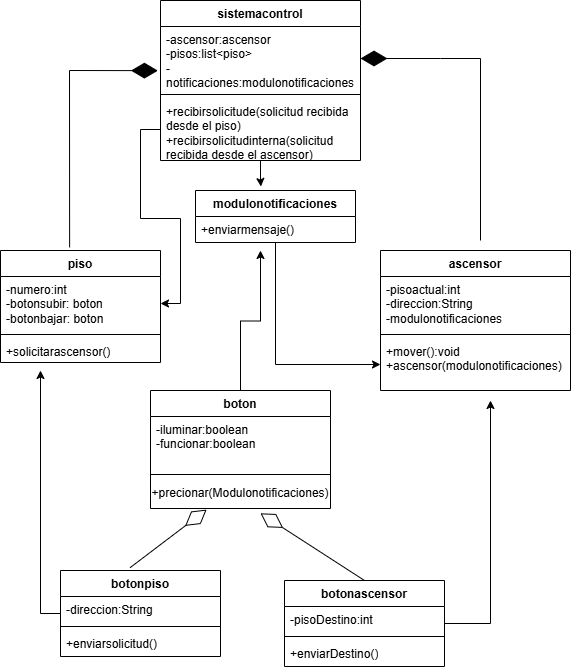

The diagram above was exported from draw.io. Its source (the exported page's mxGraphModel, read from the mxfile embedded in the PNG):
<mxGraphModel dx="1158" dy="692" grid="1" gridSize="10" guides="1" tooltips="1" connect="1" arrows="1" fold="1" page="1" pageScale="1" pageWidth="827" pageHeight="1169" math="0" shadow="0">
  <root>
    <mxCell id="0" />
    <mxCell id="1" parent="0" />
    <mxCell id="6ydKE8pTj2toCQsQf2f9-83" style="edgeStyle=orthogonalEdgeStyle;rounded=0;orthogonalLoop=1;jettySize=auto;html=1;" edge="1" parent="1" source="6ydKE8pTj2toCQsQf2f9-1">
      <mxGeometry relative="1" as="geometry">
        <mxPoint x="390" y="470" as="targetPoint" />
      </mxGeometry>
    </mxCell>
    <mxCell id="6ydKE8pTj2toCQsQf2f9-1" value="boton" style="swimlane;fontStyle=1;align=center;verticalAlign=top;childLayout=stackLayout;horizontal=1;startSize=26;horizontalStack=0;resizeParent=1;resizeParentMax=0;resizeLast=0;collapsible=1;marginBottom=0;whiteSpace=wrap;html=1;" vertex="1" parent="1">
      <mxGeometry x="280" y="610" width="180" height="118" as="geometry" />
    </mxCell>
    <mxCell id="6ydKE8pTj2toCQsQf2f9-2" value="-iluminar:boolean&lt;div&gt;-funcionar:boolean&lt;/div&gt;" style="text;strokeColor=none;fillColor=none;align=left;verticalAlign=top;spacingLeft=4;spacingRight=4;overflow=hidden;rotatable=0;points=[[0,0.5],[1,0.5]];portConstraint=eastwest;whiteSpace=wrap;html=1;" vertex="1" parent="6ydKE8pTj2toCQsQf2f9-1">
      <mxGeometry y="26" width="180" height="54" as="geometry" />
    </mxCell>
    <mxCell id="6ydKE8pTj2toCQsQf2f9-3" value="" style="line;strokeWidth=1;fillColor=none;align=left;verticalAlign=middle;spacingTop=-1;spacingLeft=3;spacingRight=3;rotatable=0;labelPosition=right;points=[];portConstraint=eastwest;strokeColor=inherit;" vertex="1" parent="6ydKE8pTj2toCQsQf2f9-1">
      <mxGeometry y="80" width="180" height="8" as="geometry" />
    </mxCell>
    <mxCell id="6ydKE8pTj2toCQsQf2f9-9" value="+precionar(Modulonotificaciones)" style="text;html=1;whiteSpace=wrap;strokeColor=none;fillColor=none;align=center;verticalAlign=middle;rounded=0;" vertex="1" parent="6ydKE8pTj2toCQsQf2f9-1">
      <mxGeometry y="88" width="180" height="30" as="geometry" />
    </mxCell>
    <mxCell id="6ydKE8pTj2toCQsQf2f9-5" value="ascensor" style="swimlane;fontStyle=1;align=center;verticalAlign=top;childLayout=stackLayout;horizontal=1;startSize=26;horizontalStack=0;resizeParent=1;resizeParentMax=0;resizeLast=0;collapsible=1;marginBottom=0;whiteSpace=wrap;html=1;" vertex="1" parent="1">
      <mxGeometry x="510" y="470" width="190" height="140" as="geometry" />
    </mxCell>
    <mxCell id="6ydKE8pTj2toCQsQf2f9-6" value="-pisoactual:int&lt;div&gt;-direccion:String&lt;/div&gt;&lt;div&gt;-modulonotificaciones&lt;/div&gt;" style="text;strokeColor=none;fillColor=none;align=left;verticalAlign=top;spacingLeft=4;spacingRight=4;overflow=hidden;rotatable=0;points=[[0,0.5],[1,0.5]];portConstraint=eastwest;whiteSpace=wrap;html=1;" vertex="1" parent="6ydKE8pTj2toCQsQf2f9-5">
      <mxGeometry y="26" width="190" height="54" as="geometry" />
    </mxCell>
    <mxCell id="6ydKE8pTj2toCQsQf2f9-7" value="" style="line;strokeWidth=1;fillColor=none;align=left;verticalAlign=middle;spacingTop=-1;spacingLeft=3;spacingRight=3;rotatable=0;labelPosition=right;points=[];portConstraint=eastwest;strokeColor=inherit;" vertex="1" parent="6ydKE8pTj2toCQsQf2f9-5">
      <mxGeometry y="80" width="190" height="8" as="geometry" />
    </mxCell>
    <mxCell id="6ydKE8pTj2toCQsQf2f9-8" value="+mover():void&lt;div&gt;+ascensor(modulonotificaciones)&lt;/div&gt;&lt;div&gt;&lt;br&gt;&lt;/div&gt;" style="text;strokeColor=none;fillColor=none;align=left;verticalAlign=top;spacingLeft=4;spacingRight=4;overflow=hidden;rotatable=0;points=[[0,0.5],[1,0.5]];portConstraint=eastwest;whiteSpace=wrap;html=1;" vertex="1" parent="6ydKE8pTj2toCQsQf2f9-5">
      <mxGeometry y="88" width="190" height="52" as="geometry" />
    </mxCell>
    <mxCell id="6ydKE8pTj2toCQsQf2f9-82" style="edgeStyle=orthogonalEdgeStyle;rounded=0;orthogonalLoop=1;jettySize=auto;html=1;" edge="1" parent="1" source="6ydKE8pTj2toCQsQf2f9-16">
      <mxGeometry relative="1" as="geometry">
        <mxPoint x="620" y="620" as="targetPoint" />
      </mxGeometry>
    </mxCell>
    <mxCell id="6ydKE8pTj2toCQsQf2f9-16" value="botonascensor" style="swimlane;fontStyle=1;align=center;verticalAlign=top;childLayout=stackLayout;horizontal=1;startSize=26;horizontalStack=0;resizeParent=1;resizeParentMax=0;resizeLast=0;collapsible=1;marginBottom=0;whiteSpace=wrap;html=1;" vertex="1" parent="1">
      <mxGeometry x="414" y="800" width="160" height="86" as="geometry" />
    </mxCell>
    <mxCell id="6ydKE8pTj2toCQsQf2f9-22" value="-pisoDestino:int" style="text;strokeColor=none;fillColor=none;align=left;verticalAlign=top;spacingLeft=4;spacingRight=4;overflow=hidden;rotatable=0;points=[[0,0.5],[1,0.5]];portConstraint=eastwest;whiteSpace=wrap;html=1;" vertex="1" parent="6ydKE8pTj2toCQsQf2f9-16">
      <mxGeometry y="26" width="160" height="26" as="geometry" />
    </mxCell>
    <mxCell id="6ydKE8pTj2toCQsQf2f9-18" value="" style="line;strokeWidth=1;fillColor=none;align=left;verticalAlign=middle;spacingTop=-1;spacingLeft=3;spacingRight=3;rotatable=0;labelPosition=right;points=[];portConstraint=eastwest;strokeColor=inherit;" vertex="1" parent="6ydKE8pTj2toCQsQf2f9-16">
      <mxGeometry y="52" width="160" height="8" as="geometry" />
    </mxCell>
    <mxCell id="6ydKE8pTj2toCQsQf2f9-19" value="+enviarDestino()" style="text;strokeColor=none;fillColor=none;align=left;verticalAlign=top;spacingLeft=4;spacingRight=4;overflow=hidden;rotatable=0;points=[[0,0.5],[1,0.5]];portConstraint=eastwest;whiteSpace=wrap;html=1;" vertex="1" parent="6ydKE8pTj2toCQsQf2f9-16">
      <mxGeometry y="60" width="160" height="26" as="geometry" />
    </mxCell>
    <mxCell id="6ydKE8pTj2toCQsQf2f9-81" style="edgeStyle=orthogonalEdgeStyle;rounded=0;orthogonalLoop=1;jettySize=auto;html=1;" edge="1" parent="1" source="6ydKE8pTj2toCQsQf2f9-40">
      <mxGeometry relative="1" as="geometry">
        <mxPoint x="170" y="590" as="targetPoint" />
      </mxGeometry>
    </mxCell>
    <mxCell id="6ydKE8pTj2toCQsQf2f9-40" value="botonpiso" style="swimlane;fontStyle=1;align=center;verticalAlign=top;childLayout=stackLayout;horizontal=1;startSize=26;horizontalStack=0;resizeParent=1;resizeParentMax=0;resizeLast=0;collapsible=1;marginBottom=0;whiteSpace=wrap;html=1;" vertex="1" parent="1">
      <mxGeometry x="190" y="790" width="160" height="86" as="geometry" />
    </mxCell>
    <mxCell id="6ydKE8pTj2toCQsQf2f9-41" value="-direccion:String" style="text;strokeColor=none;fillColor=none;align=left;verticalAlign=top;spacingLeft=4;spacingRight=4;overflow=hidden;rotatable=0;points=[[0,0.5],[1,0.5]];portConstraint=eastwest;whiteSpace=wrap;html=1;" vertex="1" parent="6ydKE8pTj2toCQsQf2f9-40">
      <mxGeometry y="26" width="160" height="26" as="geometry" />
    </mxCell>
    <mxCell id="6ydKE8pTj2toCQsQf2f9-42" value="" style="line;strokeWidth=1;fillColor=none;align=left;verticalAlign=middle;spacingTop=-1;spacingLeft=3;spacingRight=3;rotatable=0;labelPosition=right;points=[];portConstraint=eastwest;strokeColor=inherit;" vertex="1" parent="6ydKE8pTj2toCQsQf2f9-40">
      <mxGeometry y="52" width="160" height="8" as="geometry" />
    </mxCell>
    <mxCell id="6ydKE8pTj2toCQsQf2f9-43" value="+enviarsolicitud()" style="text;strokeColor=none;fillColor=none;align=left;verticalAlign=top;spacingLeft=4;spacingRight=4;overflow=hidden;rotatable=0;points=[[0,0.5],[1,0.5]];portConstraint=eastwest;whiteSpace=wrap;html=1;" vertex="1" parent="6ydKE8pTj2toCQsQf2f9-40">
      <mxGeometry y="60" width="160" height="26" as="geometry" />
    </mxCell>
    <mxCell id="6ydKE8pTj2toCQsQf2f9-45" value="" style="endArrow=diamondThin;endFill=0;endSize=24;html=1;rounded=0;exitX=0.435;exitY=-0.033;exitDx=0;exitDy=0;exitPerimeter=0;entryX=0.312;entryY=1.036;entryDx=0;entryDy=0;entryPerimeter=0;" edge="1" parent="1" source="6ydKE8pTj2toCQsQf2f9-40" target="6ydKE8pTj2toCQsQf2f9-9">
      <mxGeometry width="160" relative="1" as="geometry">
        <mxPoint x="460" y="470" as="sourcePoint" />
        <mxPoint x="340" y="740" as="targetPoint" />
        <Array as="points" />
      </mxGeometry>
    </mxCell>
    <mxCell id="6ydKE8pTj2toCQsQf2f9-46" value="" style="endArrow=diamondThin;endFill=0;endSize=24;html=1;rounded=0;exitX=0.5;exitY=0;exitDx=0;exitDy=0;entryX=0.291;entryY=1.16;entryDx=0;entryDy=0;entryPerimeter=0;" edge="1" parent="1" source="6ydKE8pTj2toCQsQf2f9-16">
      <mxGeometry width="160" relative="1" as="geometry">
        <mxPoint x="551.62" y="780" as="sourcePoint" />
        <mxPoint x="389.9999999999999" y="732.8" as="targetPoint" />
        <Array as="points" />
      </mxGeometry>
    </mxCell>
    <mxCell id="6ydKE8pTj2toCQsQf2f9-47" value="piso" style="swimlane;fontStyle=1;align=center;verticalAlign=top;childLayout=stackLayout;horizontal=1;startSize=26;horizontalStack=0;resizeParent=1;resizeParentMax=0;resizeLast=0;collapsible=1;marginBottom=0;whiteSpace=wrap;html=1;" vertex="1" parent="1">
      <mxGeometry x="130" y="470" width="160" height="112" as="geometry" />
    </mxCell>
    <mxCell id="6ydKE8pTj2toCQsQf2f9-48" value="-numero:int&lt;div&gt;-botonsubir: boton&lt;/div&gt;&lt;div&gt;-botonbajar: boton&lt;br&gt;&lt;div&gt;&lt;br&gt;&lt;/div&gt;&lt;/div&gt;" style="text;strokeColor=none;fillColor=none;align=left;verticalAlign=top;spacingLeft=4;spacingRight=4;overflow=hidden;rotatable=0;points=[[0,0.5],[1,0.5]];portConstraint=eastwest;whiteSpace=wrap;html=1;" vertex="1" parent="6ydKE8pTj2toCQsQf2f9-47">
      <mxGeometry y="26" width="160" height="54" as="geometry" />
    </mxCell>
    <mxCell id="6ydKE8pTj2toCQsQf2f9-49" value="" style="line;strokeWidth=1;fillColor=none;align=left;verticalAlign=middle;spacingTop=-1;spacingLeft=3;spacingRight=3;rotatable=0;labelPosition=right;points=[];portConstraint=eastwest;strokeColor=inherit;" vertex="1" parent="6ydKE8pTj2toCQsQf2f9-47">
      <mxGeometry y="80" width="160" height="8" as="geometry" />
    </mxCell>
    <mxCell id="6ydKE8pTj2toCQsQf2f9-50" value="+solicitarascensor()" style="text;strokeColor=none;fillColor=none;align=left;verticalAlign=top;spacingLeft=4;spacingRight=4;overflow=hidden;rotatable=0;points=[[0,0.5],[1,0.5]];portConstraint=eastwest;whiteSpace=wrap;html=1;" vertex="1" parent="6ydKE8pTj2toCQsQf2f9-47">
      <mxGeometry y="88" width="160" height="24" as="geometry" />
    </mxCell>
    <mxCell id="6ydKE8pTj2toCQsQf2f9-89" value="" style="edgeStyle=orthogonalEdgeStyle;rounded=0;orthogonalLoop=1;jettySize=auto;html=1;entryX=0.409;entryY=-0.077;entryDx=0;entryDy=0;entryPerimeter=0;" edge="1" parent="1" source="6ydKE8pTj2toCQsQf2f9-53" target="6ydKE8pTj2toCQsQf2f9-57">
      <mxGeometry relative="1" as="geometry" />
    </mxCell>
    <mxCell id="6ydKE8pTj2toCQsQf2f9-53" value="sistemacontrol" style="swimlane;fontStyle=1;align=center;verticalAlign=top;childLayout=stackLayout;horizontal=1;startSize=26;horizontalStack=0;resizeParent=1;resizeParentMax=0;resizeLast=0;collapsible=1;marginBottom=0;whiteSpace=wrap;html=1;" vertex="1" parent="1">
      <mxGeometry x="290" y="220" width="200" height="160" as="geometry" />
    </mxCell>
    <mxCell id="6ydKE8pTj2toCQsQf2f9-54" value="-ascensor:ascensor&lt;div&gt;-pisos:list&amp;lt;piso&amp;gt;&lt;/div&gt;&lt;div&gt;-notificaciones:modulonotificaciones&lt;br&gt;&lt;div&gt;&lt;br&gt;&lt;/div&gt;&lt;/div&gt;" style="text;strokeColor=none;fillColor=none;align=left;verticalAlign=top;spacingLeft=4;spacingRight=4;overflow=hidden;rotatable=0;points=[[0,0.5],[1,0.5]];portConstraint=eastwest;whiteSpace=wrap;html=1;" vertex="1" parent="6ydKE8pTj2toCQsQf2f9-53">
      <mxGeometry y="26" width="200" height="64" as="geometry" />
    </mxCell>
    <mxCell id="6ydKE8pTj2toCQsQf2f9-55" value="" style="line;strokeWidth=1;fillColor=none;align=left;verticalAlign=middle;spacingTop=-1;spacingLeft=3;spacingRight=3;rotatable=0;labelPosition=right;points=[];portConstraint=eastwest;strokeColor=inherit;" vertex="1" parent="6ydKE8pTj2toCQsQf2f9-53">
      <mxGeometry y="90" width="200" height="8" as="geometry" />
    </mxCell>
    <mxCell id="6ydKE8pTj2toCQsQf2f9-56" value="+recibirsolicitude(solicitud recibida&lt;div&gt;desde el piso)&lt;br&gt;&lt;div&gt;+recibirsolicitudinterna(solicitud recibida desde el ascensor)&lt;/div&gt;&lt;/div&gt;" style="text;strokeColor=none;fillColor=none;align=left;verticalAlign=top;spacingLeft=4;spacingRight=4;overflow=hidden;rotatable=0;points=[[0,0.5],[1,0.5]];portConstraint=eastwest;whiteSpace=wrap;html=1;" vertex="1" parent="6ydKE8pTj2toCQsQf2f9-53">
      <mxGeometry y="98" width="200" height="62" as="geometry" />
    </mxCell>
    <mxCell id="6ydKE8pTj2toCQsQf2f9-86" style="edgeStyle=orthogonalEdgeStyle;rounded=0;orthogonalLoop=1;jettySize=auto;html=1;" edge="1" parent="1" source="6ydKE8pTj2toCQsQf2f9-57" target="6ydKE8pTj2toCQsQf2f9-8">
      <mxGeometry relative="1" as="geometry" />
    </mxCell>
    <mxCell id="6ydKE8pTj2toCQsQf2f9-57" value="modulonotificaciones" style="swimlane;fontStyle=1;align=center;verticalAlign=top;childLayout=stackLayout;horizontal=1;startSize=26;horizontalStack=0;resizeParent=1;resizeParentMax=0;resizeLast=0;collapsible=1;marginBottom=0;whiteSpace=wrap;html=1;" vertex="1" parent="1">
      <mxGeometry x="325" y="410" width="160" height="52" as="geometry" />
    </mxCell>
    <mxCell id="6ydKE8pTj2toCQsQf2f9-58" value="+enviarmensaje()" style="text;strokeColor=none;fillColor=none;align=left;verticalAlign=top;spacingLeft=4;spacingRight=4;overflow=hidden;rotatable=0;points=[[0,0.5],[1,0.5]];portConstraint=eastwest;whiteSpace=wrap;html=1;" vertex="1" parent="6ydKE8pTj2toCQsQf2f9-57">
      <mxGeometry y="26" width="160" height="26" as="geometry" />
    </mxCell>
    <mxCell id="6ydKE8pTj2toCQsQf2f9-76" value="" style="endArrow=diamondThin;endFill=1;endSize=24;html=1;rounded=0;entryX=1;entryY=0.5;entryDx=0;entryDy=0;" edge="1" parent="1" target="6ydKE8pTj2toCQsQf2f9-54">
      <mxGeometry width="160" relative="1" as="geometry">
        <mxPoint x="610" y="460" as="sourcePoint" />
        <mxPoint x="510" y="280" as="targetPoint" />
        <Array as="points">
          <mxPoint x="610" y="278" />
          <mxPoint x="570" y="278" />
        </Array>
      </mxGeometry>
    </mxCell>
    <mxCell id="6ydKE8pTj2toCQsQf2f9-77" value="" style="endArrow=diamondThin;endFill=1;endSize=24;html=1;rounded=0;exitX=0.432;exitY=-0.028;exitDx=0;exitDy=0;exitPerimeter=0;entryX=-0.013;entryY=0.69;entryDx=0;entryDy=0;entryPerimeter=0;" edge="1" parent="1" source="6ydKE8pTj2toCQsQf2f9-47" target="6ydKE8pTj2toCQsQf2f9-54">
      <mxGeometry width="160" relative="1" as="geometry">
        <mxPoint x="200" y="460" as="sourcePoint" />
        <mxPoint x="270" y="290" as="targetPoint" />
        <Array as="points">
          <mxPoint x="199" y="290" />
        </Array>
      </mxGeometry>
    </mxCell>
    <mxCell id="6ydKE8pTj2toCQsQf2f9-88" style="edgeStyle=orthogonalEdgeStyle;rounded=0;orthogonalLoop=1;jettySize=auto;html=1;" edge="1" parent="1" source="6ydKE8pTj2toCQsQf2f9-56" target="6ydKE8pTj2toCQsQf2f9-48">
      <mxGeometry relative="1" as="geometry" />
    </mxCell>
  </root>
</mxGraphModel>